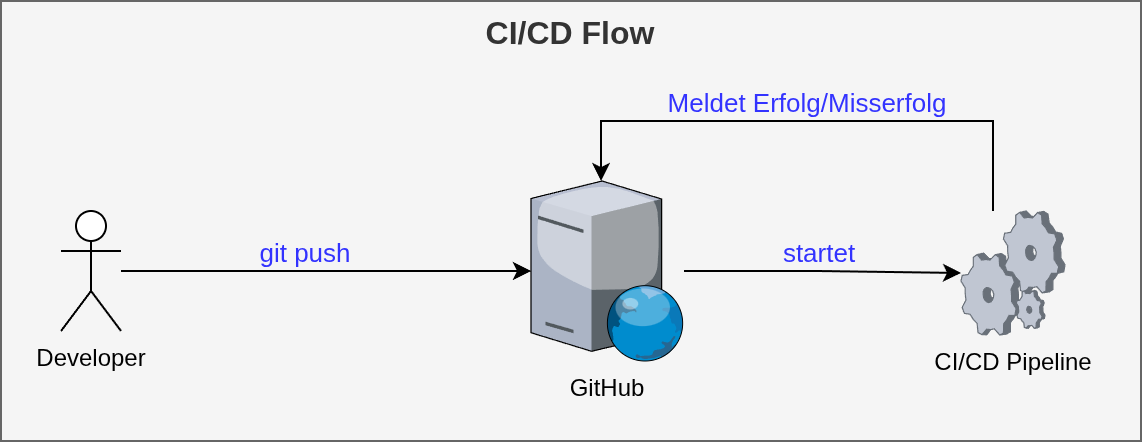

The diagram above was exported from draw.io. Its source (the exported page's mxGraphModel, read from the mxfile embedded in the PNG):
<mxGraphModel dx="1425" dy="838" grid="1" gridSize="10" guides="1" tooltips="1" connect="1" arrows="1" fold="1" page="1" pageScale="1" pageWidth="827" pageHeight="1169" math="0" shadow="0">
  <root>
    <mxCell id="0" />
    <mxCell id="1" parent="0" />
    <mxCell id="2" parent="1" style="rounded=0;whiteSpace=wrap;html=1;fontSize=16;fontStyle=1;verticalAlign=top;fillColor=#f5f5f5;fontColor=#333333;strokeColor=#666666;" value="CI/CD Flow" vertex="1">
      <mxGeometry height="220" width="570" x="110" y="420" as="geometry" />
    </mxCell>
    <mxCell id="3" edge="1" parent="1" source="5" style="edgeStyle=orthogonalEdgeStyle;rounded=0;orthogonalLoop=1;jettySize=auto;html=1;" target="8">
      <mxGeometry relative="1" as="geometry" />
    </mxCell>
    <mxCell id="4" connectable="0" parent="3" style="edgeLabel;html=1;align=center;verticalAlign=middle;resizable=0;points=[];fontSize=13;fontStyle=0;fontColor=#3333FF;labelBackgroundColor=none;" value="git push" vertex="1">
      <mxGeometry relative="1" x="-0.1024" y="1" as="geometry">
        <mxPoint y="-8" as="offset" />
      </mxGeometry>
    </mxCell>
    <mxCell id="5" parent="1" style="shape=umlActor;verticalLabelPosition=bottom;verticalAlign=top;html=1;outlineConnect=0;" value="Developer" vertex="1">
      <mxGeometry height="60" width="30" x="140" y="525" as="geometry" />
    </mxCell>
    <mxCell id="6" edge="1" parent="1" source="8" style="edgeStyle=orthogonalEdgeStyle;rounded=0;orthogonalLoop=1;jettySize=auto;html=1;" target="11">
      <mxGeometry relative="1" as="geometry" />
    </mxCell>
    <mxCell id="7" connectable="0" parent="6" style="edgeLabel;html=1;align=center;verticalAlign=middle;resizable=0;points=[];fontSize=13;fontStyle=0;fontColor=#3333FF;labelBackgroundColor=none;" value="startet" vertex="1">
      <mxGeometry relative="1" x="-0.3127" y="2" as="geometry">
        <mxPoint x="20" y="-7" as="offset" />
      </mxGeometry>
    </mxCell>
    <mxCell id="8" parent="1" style="verticalLabelPosition=bottom;sketch=0;aspect=fixed;html=1;verticalAlign=top;strokeColor=none;align=center;outlineConnect=0;shape=mxgraph.citrix.web_server;" value="GitHub" vertex="1">
      <mxGeometry height="90" width="76.5" x="375" y="510" as="geometry" />
    </mxCell>
    <mxCell id="9" edge="1" parent="1" source="11" style="edgeStyle=orthogonalEdgeStyle;rounded=0;orthogonalLoop=1;jettySize=auto;html=1;" target="8">
      <mxGeometry relative="1" as="geometry">
        <Array as="points">
          <mxPoint x="606" y="480" />
          <mxPoint x="410" y="480" />
        </Array>
        <mxPoint x="500" y="410" as="targetPoint" />
      </mxGeometry>
    </mxCell>
    <mxCell id="10" connectable="0" parent="9" style="edgeLabel;html=1;align=center;verticalAlign=middle;resizable=0;points=[];fontSize=13;fontStyle=0;fontColor=#3333FF;labelBackgroundColor=none;" value="Meldet Erfolg/Misserfolg" vertex="1">
      <mxGeometry relative="1" x="0.1546" y="3" as="geometry">
        <mxPoint x="18" y="-12" as="offset" />
      </mxGeometry>
    </mxCell>
    <mxCell id="11" parent="1" style="verticalLabelPosition=bottom;sketch=0;aspect=fixed;html=1;verticalAlign=top;strokeColor=none;align=center;outlineConnect=0;shape=mxgraph.citrix.process;" value="CI/CD Pipeline" vertex="1">
      <mxGeometry height="62" width="52" x="590" y="525" as="geometry" />
    </mxCell>
  </root>
</mxGraphModel>